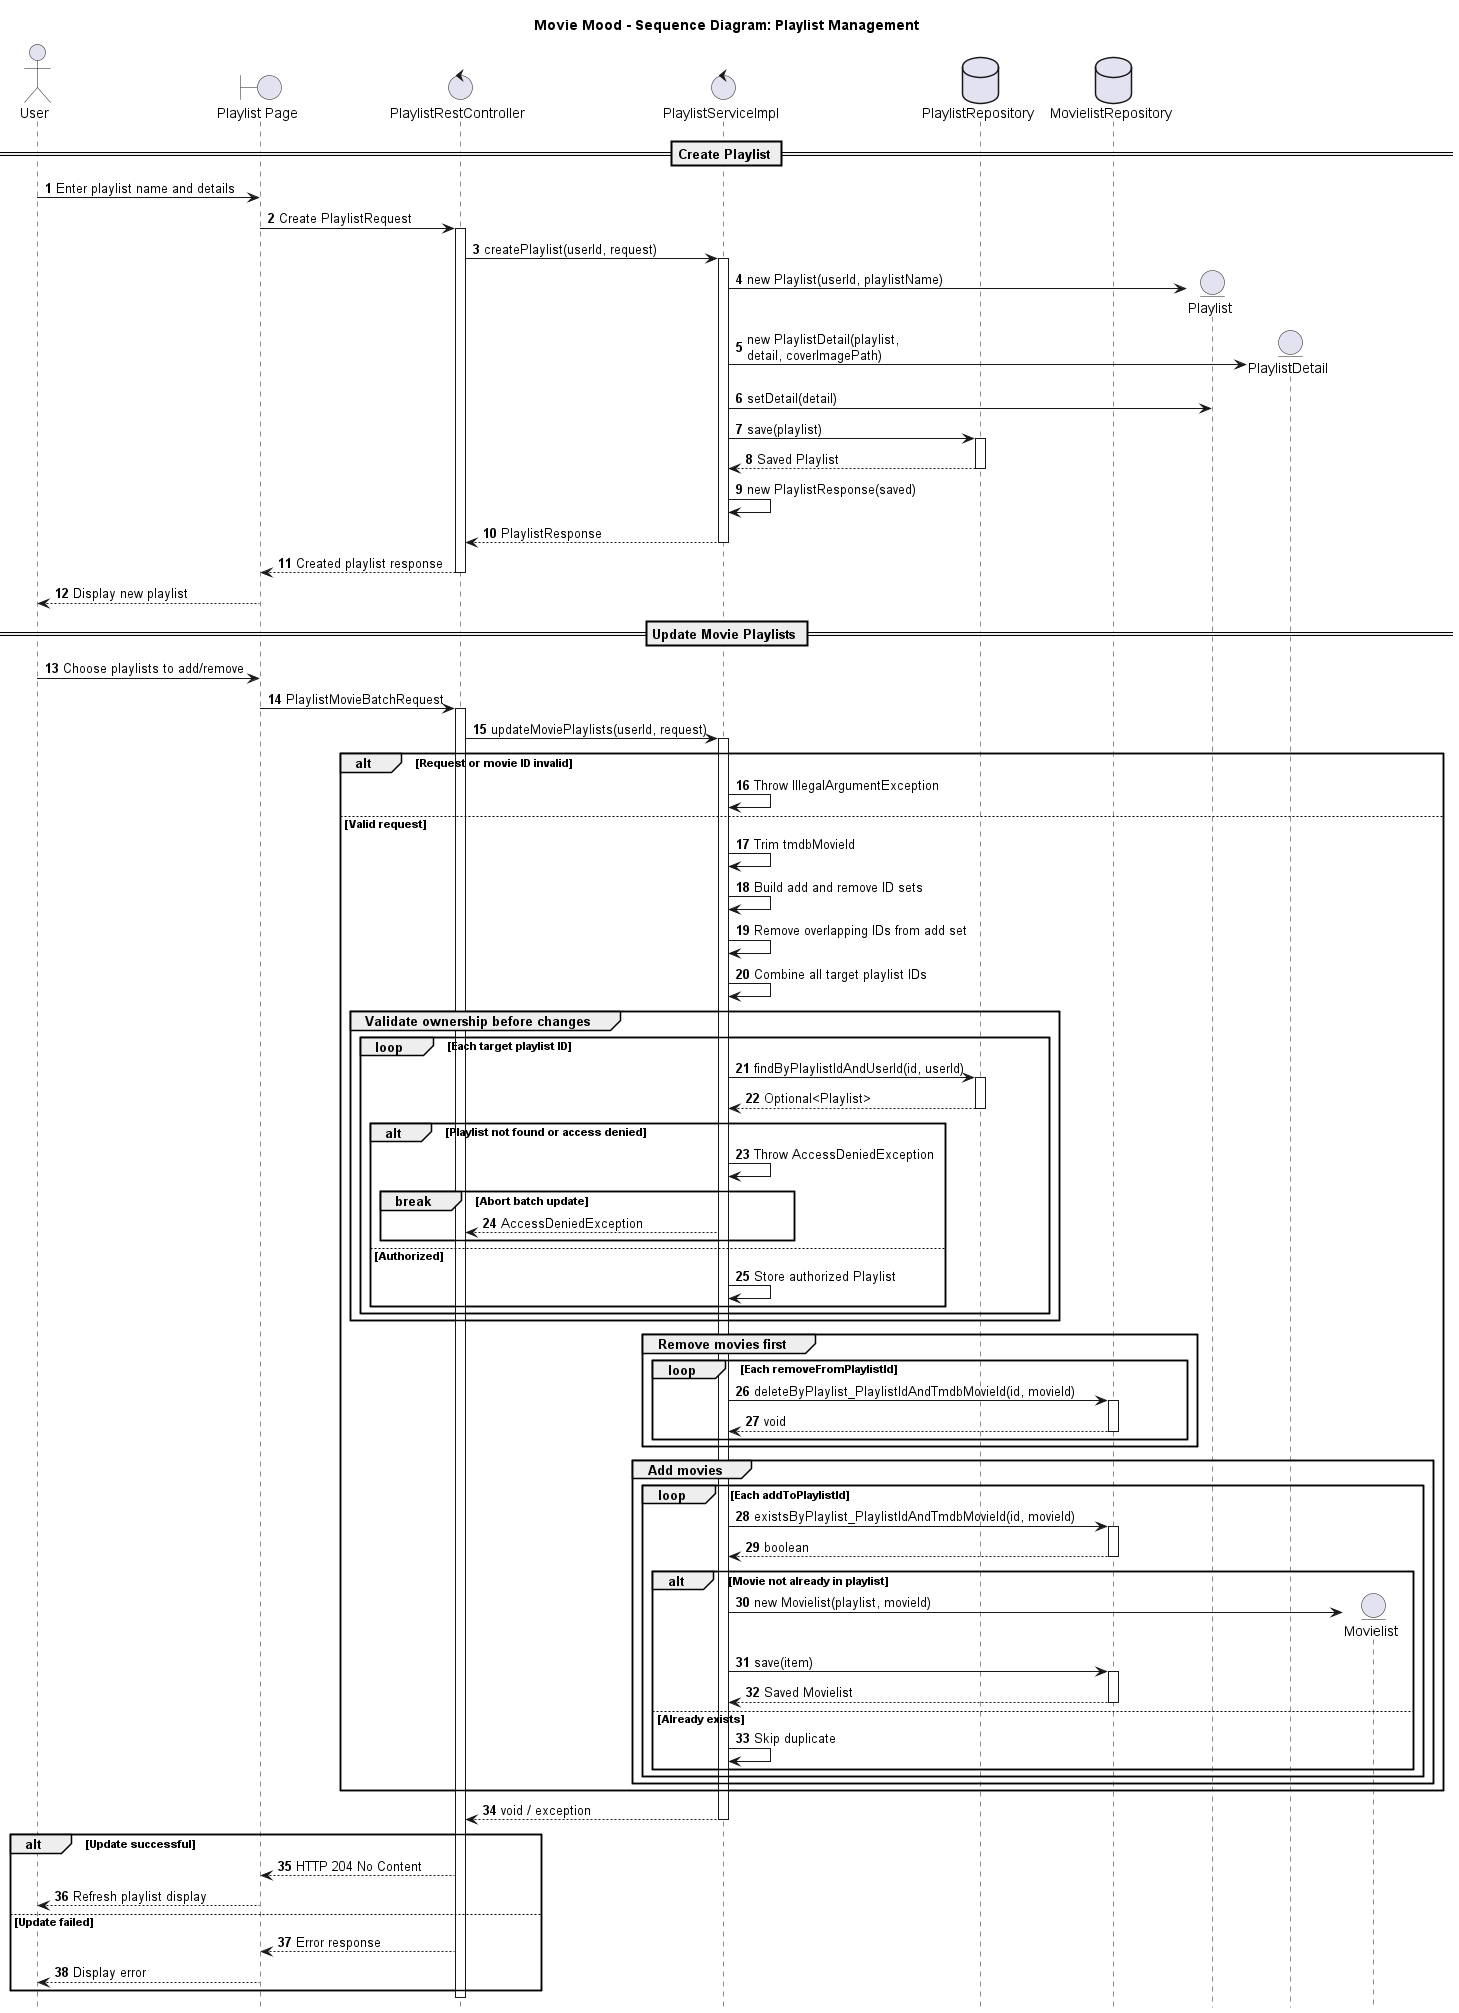

The diagram above was rendered by PlantUML. Its source (embedded in the PNG):
@startuml
title Movie Mood - Sequence Diagram: Playlist Management

autonumber
hide footbox

actor "User" as U
boundary "Playlist Page" as Page
control "PlaylistRestController" as C
control "PlaylistServiceImpl" as S
database "PlaylistRepository" as PR
database "MovielistRepository" as MR
entity "Playlist" as P
entity "PlaylistDetail" as PD
entity "Movielist" as ML

== Create Playlist ==

U -> Page : Enter playlist name and details
Page -> C : Create PlaylistRequest
activate C

C -> S : createPlaylist(userId, request)
activate S

create P
S -> P : new Playlist(userId, playlistName)

create PD
S -> PD : new PlaylistDetail(playlist,\ndetail, coverImagePath)

S -> P : setDetail(detail)

S -> PR : save(playlist)
activate PR
PR --> S : Saved Playlist
deactivate PR

S -> S : new PlaylistResponse(saved)
S --> C : PlaylistResponse
deactivate S

C --> Page : Created playlist response
deactivate C
Page --> U : Display new playlist

== Update Movie Playlists ==

U -> Page : Choose playlists to add/remove
Page -> C : PlaylistMovieBatchRequest
activate C

C -> S : updateMoviePlaylists(userId, request)
activate S

alt Request or movie ID invalid
    S -> S : Throw IllegalArgumentException
else Valid request
    S -> S : Trim tmdbMovieId
    S -> S : Build add and remove ID sets
    S -> S : Remove overlapping IDs from add set
    S -> S : Combine all target playlist IDs

    group Validate ownership before changes
        loop Each target playlist ID
            S -> PR : findByPlaylistIdAndUserId(id, userId)
            activate PR
            PR --> S : Optional<Playlist>
            deactivate PR

            alt Playlist not found or access denied
                S -> S : Throw AccessDeniedException
                break Abort batch update
                    S --> C : AccessDeniedException
                end
            else Authorized
                S -> S : Store authorized Playlist
            end
        end
    end

    group Remove movies first
        loop Each removeFromPlaylistId
            S -> MR : deleteByPlaylist_PlaylistIdAndTmdbMovieId(id, movieId)
            activate MR
            MR --> S : void
            deactivate MR
        end
    end

    group Add movies
        loop Each addToPlaylistId
            S -> MR : existsByPlaylist_PlaylistIdAndTmdbMovieId(id, movieId)
            activate MR
            MR --> S : boolean
            deactivate MR

            alt Movie not already in playlist
                create ML
                S -> ML : new Movielist(playlist, movieId)
                S -> MR : save(item)
                activate MR
                MR --> S : Saved Movielist
                deactivate MR
            else Already exists
                S -> S : Skip duplicate
            end
        end
    end
end

S --> C : void / exception
deactivate S

alt Update successful
    C --> Page : HTTP 204 No Content
    Page --> U : Refresh playlist display
else Update failed
    C --> Page : Error response
    Page --> U : Display error
end

deactivate C

@enduml